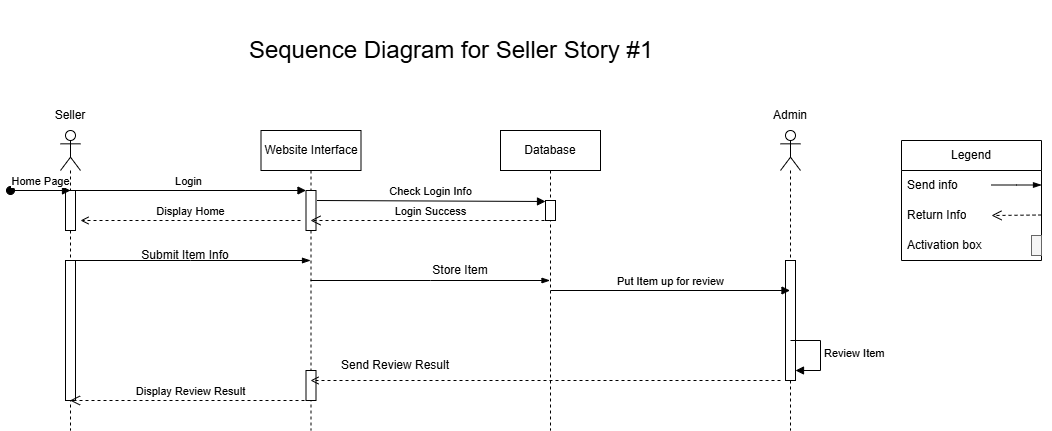

The diagram above was exported from draw.io. Its source (the exported page's mxGraphModel, read from the mxfile embedded in the PNG):
<mxGraphModel dx="1730" dy="434" grid="1" gridSize="10" guides="1" tooltips="1" connect="1" arrows="1" fold="1" page="1" pageScale="1" pageWidth="850" pageHeight="1100" math="0" shadow="0">
  <root>
    <mxCell id="0" />
    <mxCell id="1" parent="0" />
    <mxCell id="sSD6rLdA6oo585y0riuR-7" value="" style="shape=umlLifeline;perimeter=lifelinePerimeter;whiteSpace=wrap;html=1;container=1;dropTarget=0;collapsible=0;recursiveResize=0;outlineConnect=0;portConstraint=eastwest;newEdgeStyle={&quot;curved&quot;:0,&quot;rounded&quot;:0};participant=umlActor;" parent="1" vertex="1">
      <mxGeometry x="50" y="140" width="20" height="300" as="geometry" />
    </mxCell>
    <mxCell id="sSD6rLdA6oo585y0riuR-15" value="" style="html=1;points=[[0,0,0,0,5],[0,1,0,0,-5],[1,0,0,0,5],[1,1,0,0,-5]];perimeter=orthogonalPerimeter;outlineConnect=0;targetShapes=umlLifeline;portConstraint=eastwest;newEdgeStyle={&quot;curved&quot;:0,&quot;rounded&quot;:0};" parent="sSD6rLdA6oo585y0riuR-7" vertex="1">
      <mxGeometry x="5" y="60" width="10" height="40" as="geometry" />
    </mxCell>
    <mxCell id="sSD6rLdA6oo585y0riuR-31" value="" style="html=1;points=[[0,0,0,0,5],[0,1,0,0,-5],[1,0,0,0,5],[1,1,0,0,-5]];perimeter=orthogonalPerimeter;outlineConnect=0;targetShapes=umlLifeline;portConstraint=eastwest;newEdgeStyle={&quot;curved&quot;:0,&quot;rounded&quot;:0};" parent="sSD6rLdA6oo585y0riuR-7" vertex="1">
      <mxGeometry x="5" y="130" width="10" height="140" as="geometry" />
    </mxCell>
    <mxCell id="sSD6rLdA6oo585y0riuR-8" value="Website Interface" style="shape=umlLifeline;perimeter=lifelinePerimeter;whiteSpace=wrap;html=1;container=1;dropTarget=0;collapsible=0;recursiveResize=0;outlineConnect=0;portConstraint=eastwest;newEdgeStyle={&quot;edgeStyle&quot;:&quot;elbowEdgeStyle&quot;,&quot;elbow&quot;:&quot;vertical&quot;,&quot;curved&quot;:0,&quot;rounded&quot;:0};" parent="1" vertex="1">
      <mxGeometry x="250.5" y="140" width="100" height="300" as="geometry" />
    </mxCell>
    <mxCell id="sSD6rLdA6oo585y0riuR-19" value="" style="html=1;points=[[0,0,0,0,5],[0,1,0,0,-5],[1,0,0,0,5],[1,1,0,0,-5]];perimeter=orthogonalPerimeter;outlineConnect=0;targetShapes=umlLifeline;portConstraint=eastwest;newEdgeStyle={&quot;curved&quot;:0,&quot;rounded&quot;:0};" parent="sSD6rLdA6oo585y0riuR-8" vertex="1">
      <mxGeometry x="45" y="60" width="10" height="40" as="geometry" />
    </mxCell>
    <mxCell id="sSD6rLdA6oo585y0riuR-46" value="" style="html=1;points=[[0,0,0,0,5],[0,1,0,0,-5],[1,0,0,0,5],[1,1,0,0,-5]];perimeter=orthogonalPerimeter;outlineConnect=0;targetShapes=umlLifeline;portConstraint=eastwest;newEdgeStyle={&quot;curved&quot;:0,&quot;rounded&quot;:0};" parent="sSD6rLdA6oo585y0riuR-8" vertex="1">
      <mxGeometry x="45" y="240" width="10" height="30" as="geometry" />
    </mxCell>
    <mxCell id="sSD6rLdA6oo585y0riuR-9" value="Database" style="shape=umlLifeline;perimeter=lifelinePerimeter;whiteSpace=wrap;html=1;container=1;dropTarget=0;collapsible=0;recursiveResize=0;outlineConnect=0;portConstraint=eastwest;newEdgeStyle={&quot;edgeStyle&quot;:&quot;elbowEdgeStyle&quot;,&quot;elbow&quot;:&quot;vertical&quot;,&quot;curved&quot;:0,&quot;rounded&quot;:0};" parent="1" vertex="1">
      <mxGeometry x="490" y="140" width="100" height="300" as="geometry" />
    </mxCell>
    <mxCell id="sSD6rLdA6oo585y0riuR-27" value="" style="html=1;points=[[0,0,0,0,5],[0,1,0,0,-5],[1,0,0,0,5],[1,1,0,0,-5]];perimeter=orthogonalPerimeter;outlineConnect=0;targetShapes=umlLifeline;portConstraint=eastwest;newEdgeStyle={&quot;curved&quot;:0,&quot;rounded&quot;:0};" parent="sSD6rLdA6oo585y0riuR-9" vertex="1">
      <mxGeometry x="45" y="70" width="10" height="20" as="geometry" />
    </mxCell>
    <mxCell id="sSD6rLdA6oo585y0riuR-10" value="" style="shape=umlLifeline;perimeter=lifelinePerimeter;whiteSpace=wrap;html=1;container=1;dropTarget=0;collapsible=0;recursiveResize=0;outlineConnect=0;portConstraint=eastwest;newEdgeStyle={&quot;curved&quot;:0,&quot;rounded&quot;:0};participant=umlActor;" parent="1" vertex="1">
      <mxGeometry x="770" y="140" width="20" height="300" as="geometry" />
    </mxCell>
    <mxCell id="sSD6rLdA6oo585y0riuR-41" value="" style="html=1;points=[[0,0,0,0,5],[0,1,0,0,-5],[1,0,0,0,5],[1,1,0,0,-5]];perimeter=orthogonalPerimeter;outlineConnect=0;targetShapes=umlLifeline;portConstraint=eastwest;newEdgeStyle={&quot;curved&quot;:0,&quot;rounded&quot;:0};" parent="sSD6rLdA6oo585y0riuR-10" vertex="1">
      <mxGeometry x="5" y="130" width="10" height="120" as="geometry" />
    </mxCell>
    <mxCell id="sSD6rLdA6oo585y0riuR-11" value="Seller" style="text;html=1;align=center;verticalAlign=middle;whiteSpace=wrap;rounded=0;" parent="1" vertex="1">
      <mxGeometry x="30" y="110" width="60" height="30" as="geometry" />
    </mxCell>
    <mxCell id="sSD6rLdA6oo585y0riuR-12" value="Admin" style="text;html=1;align=center;verticalAlign=middle;whiteSpace=wrap;rounded=0;" parent="1" vertex="1">
      <mxGeometry x="750" y="110" width="60" height="30" as="geometry" />
    </mxCell>
    <mxCell id="sSD6rLdA6oo585y0riuR-20" value="Check Login Info" style="html=1;verticalAlign=bottom;endArrow=block;curved=0;rounded=0;exitX=1.1;exitY=0.467;exitDx=0;exitDy=0;exitPerimeter=0;entryX=0;entryY=0;entryDx=0;entryDy=5;entryPerimeter=0;" parent="1" edge="1">
      <mxGeometry width="80" relative="1" as="geometry">
        <mxPoint x="306.5" y="210" as="sourcePoint" />
        <mxPoint x="535" y="210.99" as="targetPoint" />
      </mxGeometry>
    </mxCell>
    <mxCell id="sSD6rLdA6oo585y0riuR-25" value="Login" style="html=1;verticalAlign=bottom;endArrow=block;curved=0;rounded=0;" parent="1" source="sSD6rLdA6oo585y0riuR-7" edge="1">
      <mxGeometry width="80" relative="1" as="geometry">
        <mxPoint x="200" y="200" as="sourcePoint" />
        <mxPoint x="295.5" y="200" as="targetPoint" />
      </mxGeometry>
    </mxCell>
    <mxCell id="sSD6rLdA6oo585y0riuR-29" value="Display Home" style="html=1;verticalAlign=bottom;endArrow=open;dashed=1;curved=0;rounded=0;" parent="1" edge="1">
      <mxGeometry relative="1" as="geometry">
        <mxPoint x="290" y="230" as="sourcePoint" />
        <mxPoint x="70" y="230" as="targetPoint" />
      </mxGeometry>
    </mxCell>
    <mxCell id="sSD6rLdA6oo585y0riuR-30" value="Login Success" style="html=1;verticalAlign=bottom;endArrow=open;dashed=1;endSize=8;curved=0;rounded=0;" parent="1" target="sSD6rLdA6oo585y0riuR-8" edge="1">
      <mxGeometry relative="1" as="geometry">
        <mxPoint x="540" y="230" as="sourcePoint" />
        <mxPoint x="460" y="230" as="targetPoint" />
      </mxGeometry>
    </mxCell>
    <mxCell id="sSD6rLdA6oo585y0riuR-37" value="" style="edgeStyle=elbowEdgeStyle;fontSize=12;html=1;endArrow=blockThin;endFill=1;rounded=0;" parent="1" edge="1">
      <mxGeometry width="160" relative="1" as="geometry">
        <mxPoint x="60" y="270" as="sourcePoint" />
        <mxPoint x="300" y="270" as="targetPoint" />
      </mxGeometry>
    </mxCell>
    <mxCell id="sSD6rLdA6oo585y0riuR-42" value="Review Item" style="html=1;align=left;spacingLeft=2;endArrow=block;rounded=0;edgeStyle=orthogonalEdgeStyle;curved=0;rounded=0;" parent="1" edge="1">
      <mxGeometry relative="1" as="geometry">
        <mxPoint x="780" y="350" as="sourcePoint" />
        <Array as="points">
          <mxPoint x="810" y="380" />
        </Array>
        <mxPoint x="785" y="380" as="targetPoint" />
      </mxGeometry>
    </mxCell>
    <mxCell id="sSD6rLdA6oo585y0riuR-44" value="" style="endArrow=open;html=1;rounded=0;dashed=1;strokeColor=default;align=center;verticalAlign=bottom;fontFamily=Helvetica;fontSize=11;fontColor=default;labelBackgroundColor=default;curved=0;" parent="1" target="sSD6rLdA6oo585y0riuR-8" edge="1">
      <mxGeometry width="50" height="50" relative="1" as="geometry">
        <mxPoint x="770" y="390" as="sourcePoint" />
        <mxPoint x="690" y="400" as="targetPoint" />
      </mxGeometry>
    </mxCell>
    <mxCell id="sSD6rLdA6oo585y0riuR-45" value="Send Review Result" style="text;html=1;align=center;verticalAlign=middle;whiteSpace=wrap;rounded=0;" parent="1" vertex="1">
      <mxGeometry x="320" y="360" width="130" height="30" as="geometry" />
    </mxCell>
    <mxCell id="sSD6rLdA6oo585y0riuR-47" value="Display Review Result" style="html=1;verticalAlign=bottom;endArrow=open;dashed=1;endSize=8;curved=0;rounded=0;" parent="1" target="sSD6rLdA6oo585y0riuR-7" edge="1">
      <mxGeometry relative="1" as="geometry">
        <mxPoint x="300" y="410" as="sourcePoint" />
        <mxPoint x="220" y="410" as="targetPoint" />
      </mxGeometry>
    </mxCell>
    <mxCell id="sSD6rLdA6oo585y0riuR-50" value="&lt;font style=&quot;font-size: 24px;&quot;&gt;Sequence Diagram for Seller Story #1&lt;/font&gt;" style="text;html=1;align=center;verticalAlign=middle;whiteSpace=wrap;rounded=0;" parent="1" vertex="1">
      <mxGeometry x="190.5" y="10" width="499.5" height="100" as="geometry" />
    </mxCell>
    <mxCell id="sSD6rLdA6oo585y0riuR-52" value="Legend" style="swimlane;fontStyle=0;childLayout=stackLayout;horizontal=1;startSize=30;horizontalStack=0;resizeParent=1;resizeParentMax=0;resizeLast=0;collapsible=1;marginBottom=0;whiteSpace=wrap;html=1;" parent="1" vertex="1">
      <mxGeometry x="891" y="150" width="140" height="120" as="geometry" />
    </mxCell>
    <mxCell id="sSD6rLdA6oo585y0riuR-53" value="Send info" style="text;strokeColor=none;fillColor=none;align=left;verticalAlign=middle;spacingLeft=4;spacingRight=4;overflow=hidden;points=[[0,0.5],[1,0.5]];portConstraint=eastwest;rotatable=0;whiteSpace=wrap;html=1;" parent="sSD6rLdA6oo585y0riuR-52" vertex="1">
      <mxGeometry y="30" width="140" height="30" as="geometry" />
    </mxCell>
    <mxCell id="sSD6rLdA6oo585y0riuR-57" value="" style="edgeStyle=elbowEdgeStyle;fontSize=12;html=1;endArrow=blockThin;endFill=1;rounded=0;" parent="sSD6rLdA6oo585y0riuR-52" edge="1">
      <mxGeometry width="160" relative="1" as="geometry">
        <mxPoint x="90" y="44.5" as="sourcePoint" />
        <mxPoint x="140" y="44.5" as="targetPoint" />
      </mxGeometry>
    </mxCell>
    <mxCell id="sSD6rLdA6oo585y0riuR-54" value="Return Info" style="text;strokeColor=none;fillColor=none;align=left;verticalAlign=middle;spacingLeft=4;spacingRight=4;overflow=hidden;points=[[0,0.5],[1,0.5]];portConstraint=eastwest;rotatable=0;whiteSpace=wrap;html=1;" parent="sSD6rLdA6oo585y0riuR-52" vertex="1">
      <mxGeometry y="60" width="140" height="30" as="geometry" />
    </mxCell>
    <mxCell id="sSD6rLdA6oo585y0riuR-61" value="" style="html=1;verticalAlign=bottom;endArrow=open;dashed=1;endSize=8;curved=0;rounded=0;" parent="sSD6rLdA6oo585y0riuR-52" edge="1">
      <mxGeometry relative="1" as="geometry">
        <mxPoint x="140" y="74.5" as="sourcePoint" />
        <mxPoint x="90" y="75" as="targetPoint" />
      </mxGeometry>
    </mxCell>
    <mxCell id="sSD6rLdA6oo585y0riuR-55" value="Activation box" style="text;strokeColor=none;fillColor=none;align=left;verticalAlign=middle;spacingLeft=4;spacingRight=4;overflow=hidden;points=[[0,0.5],[1,0.5]];portConstraint=eastwest;rotatable=0;whiteSpace=wrap;html=1;" parent="sSD6rLdA6oo585y0riuR-52" vertex="1">
      <mxGeometry y="90" width="140" height="30" as="geometry" />
    </mxCell>
    <mxCell id="sSD6rLdA6oo585y0riuR-62" value="" style="html=1;perimeter=orthogonalPerimeter;outlineConnect=0;targetShapes=umlLifeline;portConstraint=eastwest;newEdgeStyle={&quot;curved&quot;:0,&quot;rounded&quot;:0};fillColor=#f5f5f5;fontColor=#333333;strokeColor=#666666;movable=1;resizable=1;rotatable=1;deletable=1;editable=1;locked=0;connectable=1;points=[];aspect=fixed;" parent="1" vertex="1">
      <mxGeometry x="1021" y="245" width="10" height="20" as="geometry" />
    </mxCell>
    <mxCell id="sSD6rLdA6oo585y0riuR-65" value="Submit Item Info" style="text;html=1;align=center;verticalAlign=middle;whiteSpace=wrap;rounded=0;" parent="1" vertex="1">
      <mxGeometry x="120" y="260" width="110" height="10" as="geometry" />
    </mxCell>
    <mxCell id="sSD6rLdA6oo585y0riuR-67" value="" style="edgeStyle=elbowEdgeStyle;fontSize=12;html=1;endArrow=blockThin;endFill=1;rounded=0;" parent="1" source="sSD6rLdA6oo585y0riuR-8" target="sSD6rLdA6oo585y0riuR-9" edge="1">
      <mxGeometry width="160" relative="1" as="geometry">
        <mxPoint x="300" y="270" as="sourcePoint" />
        <mxPoint x="460" y="270" as="targetPoint" />
      </mxGeometry>
    </mxCell>
    <mxCell id="sSD6rLdA6oo585y0riuR-68" value="Store Item" style="text;html=1;align=center;verticalAlign=middle;whiteSpace=wrap;rounded=0;" parent="1" vertex="1">
      <mxGeometry x="390" y="270" width="120" height="20" as="geometry" />
    </mxCell>
    <mxCell id="sSD6rLdA6oo585y0riuR-71" value="Put Item up for review" style="html=1;verticalAlign=bottom;endArrow=block;curved=0;rounded=0;" parent="1" target="sSD6rLdA6oo585y0riuR-10" edge="1">
      <mxGeometry width="80" relative="1" as="geometry">
        <mxPoint x="540" y="300" as="sourcePoint" />
        <mxPoint x="620" y="300" as="targetPoint" />
      </mxGeometry>
    </mxCell>
    <mxCell id="EwsEWdfWwHbTL_SF25kl-1" value="Home Page" style="html=1;verticalAlign=bottom;startArrow=oval;startFill=1;endArrow=block;startSize=8;curved=0;rounded=0;" edge="1" parent="1">
      <mxGeometry width="60" relative="1" as="geometry">
        <mxPoint y="200" as="sourcePoint" />
        <mxPoint x="60" y="200" as="targetPoint" />
      </mxGeometry>
    </mxCell>
  </root>
</mxGraphModel>